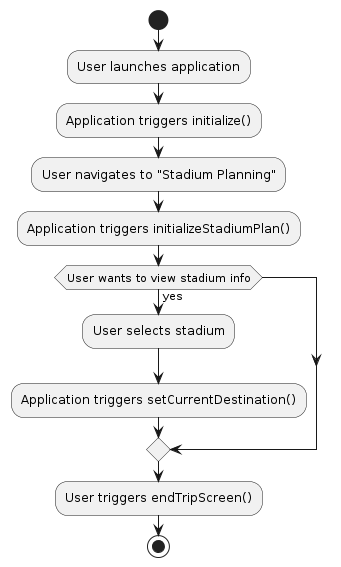

The diagram above was rendered by PlantUML. Its source (embedded in the PNG):
@startuml
start
:User launches application;
:Application triggers initialize();
:User navigates to "Stadium Planning";
:Application triggers initializeStadiumPlan();
if (User wants to view stadium info) then (yes)
    :User selects stadium;
    :Application triggers setCurrentDestination();
endif
:User triggers endTripScreen();
stop
@enduml